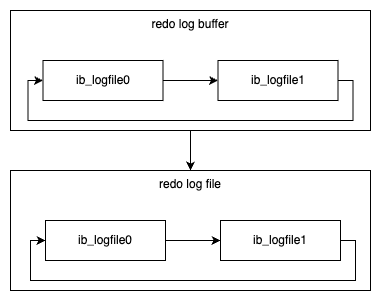

The diagram above was exported from draw.io. Its source (the exported page's mxGraphModel, read from the mxfile embedded in the PNG):
<mxGraphModel dx="613" dy="959" grid="1" gridSize="10" guides="1" tooltips="1" connect="1" arrows="1" fold="1" page="1" pageScale="1" pageWidth="850" pageHeight="1100" math="0" shadow="0">
  <root>
    <mxCell id="0" />
    <mxCell id="1" parent="0" />
    <mxCell id="2" value="" style="edgeStyle=orthogonalEdgeStyle;rounded=0;orthogonalLoop=1;jettySize=auto;html=1;" edge="1" source="3" target="4" parent="1">
      <mxGeometry relative="1" as="geometry" />
    </mxCell>
    <mxCell id="3" value="redo log buffer" style="rounded=0;whiteSpace=wrap;html=1;verticalAlign=top;" vertex="1" parent="1">
      <mxGeometry x="160" y="680" width="360" height="120" as="geometry" />
    </mxCell>
    <mxCell id="4" value="redo log file" style="rounded=0;whiteSpace=wrap;html=1;verticalAlign=top;" vertex="1" parent="1">
      <mxGeometry x="160" y="840" width="360" height="120" as="geometry" />
    </mxCell>
    <mxCell id="5" style="edgeStyle=orthogonalEdgeStyle;rounded=0;orthogonalLoop=1;jettySize=auto;html=1;exitX=1;exitY=0.5;exitDx=0;exitDy=0;entryX=0;entryY=0.5;entryDx=0;entryDy=0;" edge="1" source="6" target="8" parent="1">
      <mxGeometry relative="1" as="geometry" />
    </mxCell>
    <mxCell id="6" value="ib_logfile0" style="rounded=0;whiteSpace=wrap;html=1;verticalAlign=middle;" vertex="1" parent="1">
      <mxGeometry x="195" y="890" width="120" height="40" as="geometry" />
    </mxCell>
    <mxCell id="7" style="edgeStyle=orthogonalEdgeStyle;rounded=0;orthogonalLoop=1;jettySize=auto;html=1;exitX=1;exitY=0.5;exitDx=0;exitDy=0;entryX=0;entryY=0.5;entryDx=0;entryDy=0;" edge="1" source="8" target="6" parent="1">
      <mxGeometry relative="1" as="geometry">
        <Array as="points">
          <mxPoint x="505" y="910" />
          <mxPoint x="505" y="950" />
          <mxPoint x="180" y="950" />
          <mxPoint x="180" y="910" />
        </Array>
      </mxGeometry>
    </mxCell>
    <mxCell id="8" value="ib_logfile1" style="rounded=0;whiteSpace=wrap;html=1;verticalAlign=middle;" vertex="1" parent="1">
      <mxGeometry x="370" y="890" width="120" height="40" as="geometry" />
    </mxCell>
    <mxCell id="9" style="edgeStyle=orthogonalEdgeStyle;rounded=0;orthogonalLoop=1;jettySize=auto;html=1;exitX=1;exitY=0.5;exitDx=0;exitDy=0;entryX=0;entryY=0.5;entryDx=0;entryDy=0;" edge="1" source="10" target="12" parent="1">
      <mxGeometry relative="1" as="geometry" />
    </mxCell>
    <mxCell id="10" value="ib_logfile0" style="rounded=0;whiteSpace=wrap;html=1;verticalAlign=middle;" vertex="1" parent="1">
      <mxGeometry x="192.5" y="730" width="120" height="40" as="geometry" />
    </mxCell>
    <mxCell id="11" style="edgeStyle=orthogonalEdgeStyle;rounded=0;orthogonalLoop=1;jettySize=auto;html=1;exitX=1;exitY=0.5;exitDx=0;exitDy=0;entryX=0;entryY=0.5;entryDx=0;entryDy=0;" edge="1" source="12" target="10" parent="1">
      <mxGeometry relative="1" as="geometry">
        <Array as="points">
          <mxPoint x="502.5" y="750" />
          <mxPoint x="502.5" y="790" />
          <mxPoint x="177.5" y="790" />
          <mxPoint x="177.5" y="750" />
        </Array>
      </mxGeometry>
    </mxCell>
    <mxCell id="12" value="ib_logfile1" style="rounded=0;whiteSpace=wrap;html=1;verticalAlign=middle;" vertex="1" parent="1">
      <mxGeometry x="367.5" y="730" width="120" height="40" as="geometry" />
    </mxCell>
  </root>
</mxGraphModel>